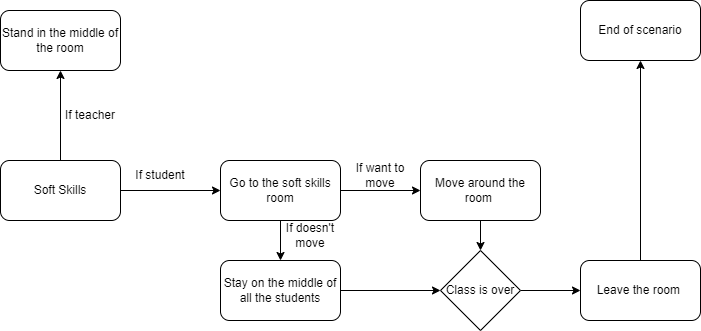

The diagram above was exported from draw.io. Its source (the exported page's mxGraphModel, read from the mxfile embedded in the PNG):
<mxGraphModel dx="741" dy="461" grid="1" gridSize="10" guides="1" tooltips="1" connect="1" arrows="1" fold="1" page="1" pageScale="1" pageWidth="827" pageHeight="1169" background="#ffffff" math="0" shadow="0">
  <root>
    <mxCell id="UfIrz_k4Wf3y0OS62gNs-0" />
    <mxCell id="UfIrz_k4Wf3y0OS62gNs-1" parent="UfIrz_k4Wf3y0OS62gNs-0" />
    <mxCell id="UfIrz_k4Wf3y0OS62gNs-3" style="edgeStyle=orthogonalEdgeStyle;rounded=0;orthogonalLoop=1;jettySize=auto;html=1;" edge="1" parent="UfIrz_k4Wf3y0OS62gNs-1" source="UfIrz_k4Wf3y0OS62gNs-2">
      <mxGeometry relative="1" as="geometry">
        <mxPoint x="60" y="130" as="targetPoint" />
      </mxGeometry>
    </mxCell>
    <mxCell id="XjYFDXdt6DOfu0zph2qX-18" value="" style="edgeStyle=orthogonalEdgeStyle;rounded=0;orthogonalLoop=1;jettySize=auto;html=1;" edge="1" parent="UfIrz_k4Wf3y0OS62gNs-1" source="UfIrz_k4Wf3y0OS62gNs-2" target="XjYFDXdt6DOfu0zph2qX-1">
      <mxGeometry relative="1" as="geometry" />
    </mxCell>
    <mxCell id="UfIrz_k4Wf3y0OS62gNs-2" value="Soft Skills" style="rounded=1;whiteSpace=wrap;html=1;" vertex="1" parent="UfIrz_k4Wf3y0OS62gNs-1">
      <mxGeometry y="220" width="120" height="60" as="geometry" />
    </mxCell>
    <mxCell id="UfIrz_k4Wf3y0OS62gNs-4" value="Stand in the middle of the room" style="rounded=1;whiteSpace=wrap;html=1;" vertex="1" parent="UfIrz_k4Wf3y0OS62gNs-1">
      <mxGeometry y="70" width="120" height="60" as="geometry" />
    </mxCell>
    <mxCell id="c41__o9E34gSlg4C3WFE-0" value="If teacher" style="text;html=1;strokeColor=none;fillColor=none;align=center;verticalAlign=middle;whiteSpace=wrap;rounded=0;" vertex="1" parent="UfIrz_k4Wf3y0OS62gNs-1">
      <mxGeometry x="60" y="160" width="60" height="30" as="geometry" />
    </mxCell>
    <mxCell id="XjYFDXdt6DOfu0zph2qX-3" value="" style="edgeStyle=orthogonalEdgeStyle;rounded=0;orthogonalLoop=1;jettySize=auto;html=1;" edge="1" parent="UfIrz_k4Wf3y0OS62gNs-1" source="XjYFDXdt6DOfu0zph2qX-1" target="XjYFDXdt6DOfu0zph2qX-2">
      <mxGeometry relative="1" as="geometry" />
    </mxCell>
    <mxCell id="XjYFDXdt6DOfu0zph2qX-4" style="edgeStyle=orthogonalEdgeStyle;rounded=0;orthogonalLoop=1;jettySize=auto;html=1;" edge="1" parent="UfIrz_k4Wf3y0OS62gNs-1" source="XjYFDXdt6DOfu0zph2qX-1" target="XjYFDXdt6DOfu0zph2qX-5">
      <mxGeometry relative="1" as="geometry">
        <mxPoint x="280" y="350" as="targetPoint" />
      </mxGeometry>
    </mxCell>
    <mxCell id="XjYFDXdt6DOfu0zph2qX-1" value="Go to the soft skills room" style="rounded=1;whiteSpace=wrap;html=1;" vertex="1" parent="UfIrz_k4Wf3y0OS62gNs-1">
      <mxGeometry x="220" y="220" width="120" height="60" as="geometry" />
    </mxCell>
    <mxCell id="XjYFDXdt6DOfu0zph2qX-9" value="" style="edgeStyle=orthogonalEdgeStyle;rounded=0;orthogonalLoop=1;jettySize=auto;html=1;" edge="1" parent="UfIrz_k4Wf3y0OS62gNs-1" source="XjYFDXdt6DOfu0zph2qX-2" target="XjYFDXdt6DOfu0zph2qX-6">
      <mxGeometry relative="1" as="geometry" />
    </mxCell>
    <mxCell id="XjYFDXdt6DOfu0zph2qX-2" value="Move around the room&amp;nbsp;" style="rounded=1;whiteSpace=wrap;html=1;" vertex="1" parent="UfIrz_k4Wf3y0OS62gNs-1">
      <mxGeometry x="420" y="220" width="120" height="60" as="geometry" />
    </mxCell>
    <mxCell id="XjYFDXdt6DOfu0zph2qX-10" value="" style="edgeStyle=orthogonalEdgeStyle;rounded=0;orthogonalLoop=1;jettySize=auto;html=1;" edge="1" parent="UfIrz_k4Wf3y0OS62gNs-1" source="XjYFDXdt6DOfu0zph2qX-5" target="XjYFDXdt6DOfu0zph2qX-6">
      <mxGeometry relative="1" as="geometry" />
    </mxCell>
    <mxCell id="XjYFDXdt6DOfu0zph2qX-5" value="Stay on the middle of all the students" style="rounded=1;whiteSpace=wrap;html=1;" vertex="1" parent="UfIrz_k4Wf3y0OS62gNs-1">
      <mxGeometry x="220" y="320" width="120" height="60" as="geometry" />
    </mxCell>
    <mxCell id="XjYFDXdt6DOfu0zph2qX-12" value="" style="edgeStyle=orthogonalEdgeStyle;rounded=0;orthogonalLoop=1;jettySize=auto;html=1;" edge="1" parent="UfIrz_k4Wf3y0OS62gNs-1" source="XjYFDXdt6DOfu0zph2qX-6" target="XjYFDXdt6DOfu0zph2qX-11">
      <mxGeometry relative="1" as="geometry" />
    </mxCell>
    <mxCell id="XjYFDXdt6DOfu0zph2qX-6" value="Class is over" style="rhombus;whiteSpace=wrap;html=1;" vertex="1" parent="UfIrz_k4Wf3y0OS62gNs-1">
      <mxGeometry x="440" y="310" width="80" height="80" as="geometry" />
    </mxCell>
    <mxCell id="XjYFDXdt6DOfu0zph2qX-14" value="" style="edgeStyle=orthogonalEdgeStyle;rounded=0;orthogonalLoop=1;jettySize=auto;html=1;" edge="1" parent="UfIrz_k4Wf3y0OS62gNs-1" source="XjYFDXdt6DOfu0zph2qX-11" target="XjYFDXdt6DOfu0zph2qX-13">
      <mxGeometry relative="1" as="geometry" />
    </mxCell>
    <mxCell id="XjYFDXdt6DOfu0zph2qX-11" value="Leave the room&amp;nbsp;" style="rounded=1;whiteSpace=wrap;html=1;" vertex="1" parent="UfIrz_k4Wf3y0OS62gNs-1">
      <mxGeometry x="580" y="320" width="120" height="60" as="geometry" />
    </mxCell>
    <mxCell id="XjYFDXdt6DOfu0zph2qX-13" value="End of scenario" style="whiteSpace=wrap;html=1;rounded=1;" vertex="1" parent="UfIrz_k4Wf3y0OS62gNs-1">
      <mxGeometry x="580" y="60" width="120" height="60" as="geometry" />
    </mxCell>
    <mxCell id="XjYFDXdt6DOfu0zph2qX-15" value="If want to move" style="text;html=1;strokeColor=none;fillColor=none;align=center;verticalAlign=middle;whiteSpace=wrap;rounded=0;" vertex="1" parent="UfIrz_k4Wf3y0OS62gNs-1">
      <mxGeometry x="350" y="220" width="60" height="30" as="geometry" />
    </mxCell>
    <mxCell id="XjYFDXdt6DOfu0zph2qX-20" value="If doesn't move" style="text;html=1;strokeColor=none;fillColor=none;align=center;verticalAlign=middle;whiteSpace=wrap;rounded=0;" vertex="1" parent="UfIrz_k4Wf3y0OS62gNs-1">
      <mxGeometry x="280" y="280" width="60" height="30" as="geometry" />
    </mxCell>
    <mxCell id="XjYFDXdt6DOfu0zph2qX-21" value="If student" style="text;html=1;strokeColor=none;fillColor=none;align=center;verticalAlign=middle;whiteSpace=wrap;rounded=0;" vertex="1" parent="UfIrz_k4Wf3y0OS62gNs-1">
      <mxGeometry x="130" y="220" width="60" height="30" as="geometry" />
    </mxCell>
  </root>
</mxGraphModel>